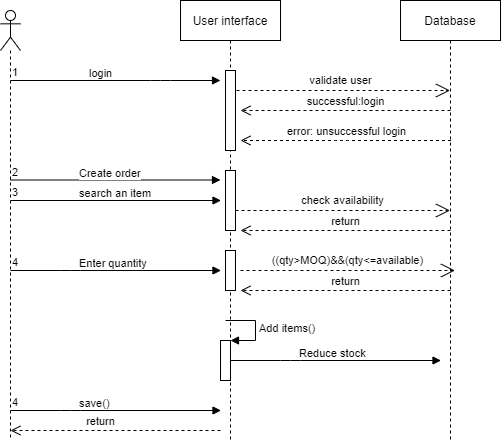

The diagram above was exported from draw.io. Its source (the exported page's mxGraphModel, read from the mxfile embedded in the PNG):
<mxGraphModel dx="563" dy="480" grid="1" gridSize="10" guides="1" tooltips="1" connect="1" arrows="1" fold="1" page="1" pageScale="1" pageWidth="850" pageHeight="1100" math="0" shadow="0">
  <root>
    <mxCell id="0" />
    <mxCell id="1" parent="0" />
    <mxCell id="2" value="" style="shape=umlLifeline;participant=umlActor;perimeter=lifelinePerimeter;whiteSpace=wrap;html=1;container=1;collapsible=0;recursiveResize=0;verticalAlign=top;spacingTop=36;outlineConnect=0;" vertex="1" parent="1">
      <mxGeometry x="30" y="90" width="20" height="430" as="geometry" />
    </mxCell>
    <mxCell id="3" value="login" style="endArrow=block;endFill=1;html=1;edgeStyle=orthogonalEdgeStyle;align=left;verticalAlign=top;" edge="1" parent="2">
      <mxGeometry x="-0.2711" y="20" relative="1" as="geometry">
        <mxPoint x="10" y="70" as="sourcePoint" />
        <mxPoint x="220" y="70" as="targetPoint" />
        <Array as="points">
          <mxPoint x="160" y="70" />
          <mxPoint x="160" y="70" />
        </Array>
        <mxPoint as="offset" />
      </mxGeometry>
    </mxCell>
    <mxCell id="4" value="1" style="edgeLabel;resizable=0;html=1;align=left;verticalAlign=bottom;" connectable="0" vertex="1" parent="3">
      <mxGeometry x="-1" relative="1" as="geometry" />
    </mxCell>
    <mxCell id="5" value="User interface" style="shape=umlLifeline;perimeter=lifelinePerimeter;whiteSpace=wrap;html=1;container=1;collapsible=0;recursiveResize=0;outlineConnect=0;" vertex="1" parent="1">
      <mxGeometry x="210" y="80" width="100" height="440" as="geometry" />
    </mxCell>
    <mxCell id="6" value="validate user" style="endArrow=open;endSize=12;dashed=1;html=1;fontFamily=Helvetica;" edge="1" parent="5" target="11">
      <mxGeometry x="0.0023" y="10" width="160" relative="1" as="geometry">
        <mxPoint x="50" y="90" as="sourcePoint" />
        <mxPoint x="210" y="90" as="targetPoint" />
        <mxPoint as="offset" />
      </mxGeometry>
    </mxCell>
    <mxCell id="7" value="" style="html=1;points=[];perimeter=orthogonalPerimeter;fontFamily=Helvetica;" vertex="1" parent="5">
      <mxGeometry x="45" y="70" width="10" height="80" as="geometry" />
    </mxCell>
    <mxCell id="8" value="" style="html=1;points=[];perimeter=orthogonalPerimeter;fontFamily=Helvetica;" vertex="1" parent="5">
      <mxGeometry x="45" y="170" width="10" height="60" as="geometry" />
    </mxCell>
    <mxCell id="20" value="" style="html=1;points=[];perimeter=orthogonalPerimeter;fontFamily=Helvetica;" vertex="1" parent="5">
      <mxGeometry x="45" y="250" width="10" height="40" as="geometry" />
    </mxCell>
    <mxCell id="24" value="" style="html=1;points=[];perimeter=orthogonalPerimeter;" vertex="1" parent="5">
      <mxGeometry x="40" y="340" width="10" height="40" as="geometry" />
    </mxCell>
    <mxCell id="25" value="Add items()" style="edgeStyle=orthogonalEdgeStyle;html=1;align=left;spacingLeft=2;endArrow=block;rounded=0;entryX=1;entryY=0;" edge="1" target="24" parent="5">
      <mxGeometry relative="1" as="geometry">
        <mxPoint x="45" y="320" as="sourcePoint" />
        <Array as="points">
          <mxPoint x="75" y="320" />
        </Array>
      </mxGeometry>
    </mxCell>
    <mxCell id="11" value="Database" style="shape=umlLifeline;perimeter=lifelinePerimeter;whiteSpace=wrap;html=1;container=1;collapsible=0;recursiveResize=0;outlineConnect=0;" vertex="1" parent="1">
      <mxGeometry x="430" y="80" width="100" height="440" as="geometry" />
    </mxCell>
    <mxCell id="12" value="successful:login" style="html=1;verticalAlign=bottom;endArrow=open;dashed=1;endSize=8;fontFamily=Helvetica;" edge="1" parent="1">
      <mxGeometry relative="1" as="geometry">
        <mxPoint x="480" y="190" as="sourcePoint" />
        <mxPoint x="270" y="190" as="targetPoint" />
      </mxGeometry>
    </mxCell>
    <mxCell id="13" value="error: unsuccessful login" style="html=1;verticalAlign=bottom;endArrow=open;dashed=1;endSize=8;fontFamily=Helvetica;" edge="1" parent="1">
      <mxGeometry relative="1" as="geometry">
        <mxPoint x="480.5" y="220" as="sourcePoint" />
        <mxPoint x="270" y="220" as="targetPoint" />
        <Array as="points">
          <mxPoint x="370.5" y="220" />
        </Array>
      </mxGeometry>
    </mxCell>
    <mxCell id="14" value="search an item" style="endArrow=block;endFill=1;html=1;edgeStyle=orthogonalEdgeStyle;align=left;verticalAlign=top;fontFamily=Helvetica;" edge="1" parent="1">
      <mxGeometry x="-0.3605" y="20" relative="1" as="geometry">
        <mxPoint x="40" y="280" as="sourcePoint" />
        <mxPoint x="250.5" y="280" as="targetPoint" />
        <Array as="points">
          <mxPoint x="250.5" y="280" />
        </Array>
        <mxPoint as="offset" />
      </mxGeometry>
    </mxCell>
    <mxCell id="15" value="3" style="edgeLabel;resizable=0;html=1;align=left;verticalAlign=bottom;fontFamily=Helvetica;" connectable="0" vertex="1" parent="14">
      <mxGeometry x="-1" relative="1" as="geometry" />
    </mxCell>
    <mxCell id="16" value="check availability" style="endArrow=open;endSize=12;dashed=1;html=1;fontFamily=Helvetica;" edge="1" parent="1" source="8">
      <mxGeometry x="0.0023" y="10" width="160" relative="1" as="geometry">
        <mxPoint x="260" y="290" as="sourcePoint" />
        <mxPoint x="479.5" y="290" as="targetPoint" />
        <Array as="points">
          <mxPoint x="330" y="290" />
        </Array>
        <mxPoint as="offset" />
      </mxGeometry>
    </mxCell>
    <mxCell id="17" value="return" style="html=1;verticalAlign=bottom;endArrow=open;dashed=1;endSize=8;fontFamily=Helvetica;" edge="1" parent="1">
      <mxGeometry relative="1" as="geometry">
        <mxPoint x="480" y="310" as="sourcePoint" />
        <mxPoint x="270" y="310" as="targetPoint" />
      </mxGeometry>
    </mxCell>
    <mxCell id="18" value="Reduce stock" style="endArrow=block;endFill=1;html=1;edgeStyle=orthogonalEdgeStyle;align=left;verticalAlign=top;fontFamily=Helvetica;" edge="1" parent="1">
      <mxGeometry x="-0.3605" y="20" relative="1" as="geometry">
        <mxPoint x="260" y="440" as="sourcePoint" />
        <mxPoint x="470.5" y="440" as="targetPoint" />
        <Array as="points">
          <mxPoint x="320" y="440" />
          <mxPoint x="320" y="440" />
        </Array>
        <mxPoint as="offset" />
      </mxGeometry>
    </mxCell>
    <mxCell id="22" value="((qty&amp;gt;MOQ)&amp;amp;&amp;amp;(qty&amp;lt;=available)" style="endArrow=open;endSize=12;dashed=1;html=1;fontFamily=Helvetica;" edge="1" parent="1">
      <mxGeometry x="0.0023" y="10" width="160" relative="1" as="geometry">
        <mxPoint x="270" y="350" as="sourcePoint" />
        <mxPoint x="484.5" y="350" as="targetPoint" />
        <Array as="points">
          <mxPoint x="335" y="350" />
        </Array>
        <mxPoint as="offset" />
      </mxGeometry>
    </mxCell>
    <mxCell id="23" value="return" style="html=1;verticalAlign=bottom;endArrow=open;dashed=1;endSize=8;fontFamily=Helvetica;" edge="1" parent="1">
      <mxGeometry relative="1" as="geometry">
        <mxPoint x="480" y="370" as="sourcePoint" />
        <mxPoint x="270" y="370" as="targetPoint" />
      </mxGeometry>
    </mxCell>
    <mxCell id="9" value="Create order" style="endArrow=block;endFill=1;html=1;edgeStyle=orthogonalEdgeStyle;align=left;verticalAlign=top;fontFamily=Helvetica;" edge="1" parent="1">
      <mxGeometry x="-0.3605" y="20" relative="1" as="geometry">
        <mxPoint x="40" y="259.5" as="sourcePoint" />
        <mxPoint x="250" y="259.5" as="targetPoint" />
        <Array as="points">
          <mxPoint x="250" y="259.5" />
        </Array>
        <mxPoint as="offset" />
      </mxGeometry>
    </mxCell>
    <mxCell id="10" value="2" style="edgeLabel;resizable=0;html=1;align=left;verticalAlign=bottom;fontFamily=Helvetica;" connectable="0" vertex="1" parent="9">
      <mxGeometry x="-1" relative="1" as="geometry" />
    </mxCell>
    <mxCell id="28" value="Enter quantity" style="endArrow=block;endFill=1;html=1;edgeStyle=orthogonalEdgeStyle;align=left;verticalAlign=top;fontFamily=Helvetica;" edge="1" parent="1">
      <mxGeometry x="-0.3605" y="20" relative="1" as="geometry">
        <mxPoint x="40" y="350" as="sourcePoint" />
        <mxPoint x="250.5" y="350" as="targetPoint" />
        <Array as="points">
          <mxPoint x="100" y="350" />
          <mxPoint x="100" y="350" />
        </Array>
        <mxPoint as="offset" />
      </mxGeometry>
    </mxCell>
    <mxCell id="29" value="4" style="edgeLabel;resizable=0;html=1;align=left;verticalAlign=bottom;fontFamily=Helvetica;" connectable="0" vertex="1" parent="28">
      <mxGeometry x="-1" relative="1" as="geometry" />
    </mxCell>
    <mxCell id="31" value="return" style="html=1;verticalAlign=bottom;endArrow=open;dashed=1;endSize=8;fontFamily=Helvetica;" edge="1" parent="1">
      <mxGeometry x="0.1429" relative="1" as="geometry">
        <mxPoint x="250" y="510" as="sourcePoint" />
        <mxPoint x="40" y="510" as="targetPoint" />
        <mxPoint as="offset" />
      </mxGeometry>
    </mxCell>
    <mxCell id="32" value="save()" style="endArrow=block;endFill=1;html=1;edgeStyle=orthogonalEdgeStyle;align=left;verticalAlign=top;fontFamily=Helvetica;" edge="1" parent="1">
      <mxGeometry x="-0.3605" y="20" relative="1" as="geometry">
        <mxPoint x="40" y="490" as="sourcePoint" />
        <mxPoint x="250.5" y="490" as="targetPoint" />
        <Array as="points">
          <mxPoint x="100" y="490" />
          <mxPoint x="100" y="490" />
        </Array>
        <mxPoint as="offset" />
      </mxGeometry>
    </mxCell>
    <mxCell id="33" value="4" style="edgeLabel;resizable=0;html=1;align=left;verticalAlign=bottom;fontFamily=Helvetica;" connectable="0" vertex="1" parent="32">
      <mxGeometry x="-1" relative="1" as="geometry" />
    </mxCell>
  </root>
</mxGraphModel>